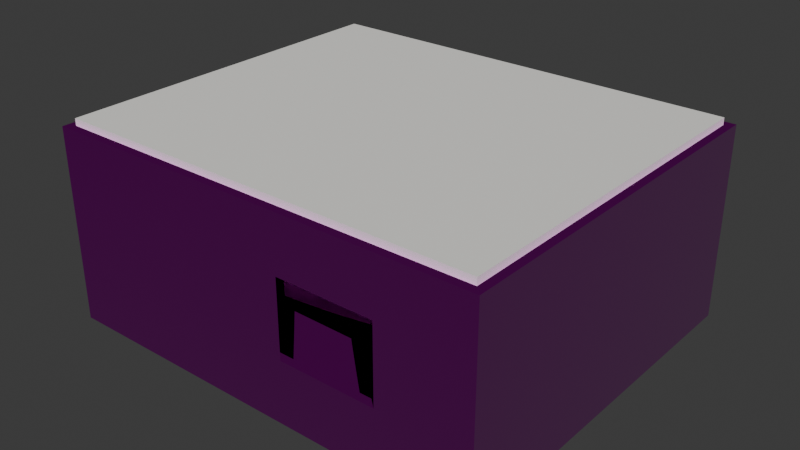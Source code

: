 # Source: ENV_RoomShell_v002.blend  (saved by Blender 5.1.30; exported with 4.5.12 LTS)
import bpy
from mathutils import Matrix  # noqa: F401  (used for matrix-valued properties, if any)

bpy.ops.wm.read_factory_settings(use_empty=True)
scene = bpy.context.scene
scene.name = 'Scene'

# ---- collections
col_collection = bpy.data.collections.new('Collection'); scene.collection.children.link(col_collection)

# ---- images (referenced by path relative to the original .blend; pixels are not part of the script)
import os
ASSET_DIR = os.environ.get("B2B_ASSET_DIR", "")  # directory of the original .blend (textures are referenced by path, not embedded)
HERE = os.path.dirname(os.path.abspath(__file__))  # packed textures are extracted next to this script under _unpacked/

def load_image(name, relpath, width, height, colorspace="sRGB"):
    """Load a texture the original file referenced (path relative to the .blend, or extracted next to this script)."""
    p = next((c for c in (os.path.join(HERE, relpath), os.path.join(ASSET_DIR, relpath)) if relpath and os.path.exists(c)), "")
    if p:
        img = bpy.data.images.load(p, check_existing=True)
        img.name = name
    else:  # same state as the original file: an image datablock whose file is absent (Cycles renders it pink)
        img = bpy.data.images.new(name, width, height)
        img.source = "FILE"
        img.filepath = "//" + (relpath or name)
    img.colorspace_settings.name = colorspace
    return img
img_tex_mat_floor_darkgreen_bc_png = load_image('TEX_MAT_Floor_DarkGreen_BC.png', 'TEX_MAT_Floor_DarkGreen_BC.png', 1024, 1024, 'sRGB')
img_tex_mat_floor_darkgreen_n_png = load_image('TEX_MAT_Floor_DarkGreen_N.png', 'TEX_MAT_Floor_DarkGreen_N.png', 1024, 1024, 'Non-Color')
img_tex_mat_floor_darkgreen_mask_png = load_image('TEX_MAT_Floor_DarkGreen_Mask.png', 'TEX_MAT_Floor_DarkGreen_Mask.png', 1024, 1024, 'Non-Color')
img_tex_mat_wallpaper_floralaged_bc_png = load_image('TEX_MAT_Wallpaper_FloralAged_BC.png', 'TEX_MAT_Wallpaper_FloralAged_BC.png', 1024, 1024, 'sRGB')
img_tex_mat_wallpaper_floralaged_n_png = load_image('TEX_MAT_Wallpaper_FloralAged_N.png', 'TEX_MAT_Wallpaper_FloralAged_N.png', 1024, 1024, 'Non-Color')
img_tex_mat_wallpaper_floralaged_mask_png = load_image('TEX_MAT_Wallpaper_FloralAged_Mask.png', 'TEX_MAT_Wallpaper_FloralAged_Mask.png', 1024, 1024, 'Non-Color')

# ---- materials (node trees are filled in below, after node groups)
mat_mat_floor_darkgreen = bpy.data.materials.new('MAT_Floor_DarkGreen')
mat_mat_floor_darkgreen.diffuse_color = (0.14, 0.2, 0.16, 1.0)
mat_mat_ceiling_white = bpy.data.materials.new('MAT_Ceiling_White')
mat_mat_ceiling_white.diffuse_color = (0.85, 0.84, 0.8, 1.0)
mat_mat_wallpaper_floralaged = bpy.data.materials.new('MAT_Wallpaper_FloralAged')
mat_mat_wallpaper_floralaged.diffuse_color = (0.76, 0.7, 0.58, 1.0)

# ---- material node trees
mat_mat_floor_darkgreen.use_nodes = True; mat_mat_floor_darkgreen.node_tree.nodes.clear()
_N = mat_mat_floor_darkgreen.node_tree.nodes; _L = mat_mat_floor_darkgreen.node_tree.links
n0 = _N.new('ShaderNodeOutputMaterial'); n0.name = 'Material Output'; n0.location = (0, 0)
n1 = _N.new('ShaderNodeBsdfPrincipled'); n1.name = 'Principled BSDF'; n1.location = (0, 0)
n2 = _N.new('ShaderNodeTexImage'); n2.name = 'Image Texture'; n2.location = (0, 0)
n2.image = img_tex_mat_floor_darkgreen_bc_png
n3 = _N.new('ShaderNodeTexImage'); n3.name = 'Image Texture.001'; n3.location = (0, 0)
n3.image = img_tex_mat_floor_darkgreen_n_png
n4 = _N.new('ShaderNodeNormalMap'); n4.name = 'Normal Map'; n4.location = (0, 0)
n5 = _N.new('ShaderNodeTexImage'); n5.name = 'Image Texture.002'; n5.location = (0, 0)
n5.image = img_tex_mat_floor_darkgreen_mask_png
n6 = _N.new('ShaderNodeSeparateColor'); n6.name = 'Separate Color'; n6.location = (0, 0)
n7 = _N.new('ShaderNodeMath'); n7.name = 'Math'; n7.location = (0, 0)
n7.operation = 'SUBTRACT'
n7.inputs[0].default_value = 1.0
_L.new(n2.outputs[0], n1.inputs[0])
_L.new(n3.outputs[0], n4.inputs[1])
_L.new(n4.outputs[0], n1.inputs[5])
_L.new(n5.outputs[0], n6.inputs[0])
_L.new(n6.outputs[0], n1.inputs[1])
_L.new(n5.outputs[1], n7.inputs[1])
_L.new(n7.outputs[0], n1.inputs[2])
_L.new(n1.outputs[0], n0.inputs[0])
n0.is_active_output = True
mat_mat_ceiling_white.use_nodes = True; mat_mat_ceiling_white.node_tree.nodes.clear()
_N = mat_mat_ceiling_white.node_tree.nodes; _L = mat_mat_ceiling_white.node_tree.links
n0 = _N.new('ShaderNodeBsdfPrincipled'); n0.name = 'Principled BSDF'; n0.location = (-200, 100)
n0.inputs[0].default_value = (0.85, 0.84, 0.8, 1.0)
n0.inputs[2].default_value = 0.9
n1 = _N.new('ShaderNodeOutputMaterial'); n1.name = 'Material Output'; n1.location = (200, 100)
_L.new(n0.outputs[0], n1.inputs[0])
n1.is_active_output = True
mat_mat_wallpaper_floralaged.use_nodes = True; mat_mat_wallpaper_floralaged.node_tree.nodes.clear()
_N = mat_mat_wallpaper_floralaged.node_tree.nodes; _L = mat_mat_wallpaper_floralaged.node_tree.links
n0 = _N.new('ShaderNodeOutputMaterial'); n0.name = 'Material Output'; n0.location = (0, 0)
n1 = _N.new('ShaderNodeBsdfPrincipled'); n1.name = 'Principled BSDF'; n1.location = (0, 0)
n2 = _N.new('ShaderNodeTexImage'); n2.name = 'Image Texture'; n2.location = (0, 0)
n2.image = img_tex_mat_wallpaper_floralaged_bc_png
n3 = _N.new('ShaderNodeTexImage'); n3.name = 'Image Texture.001'; n3.location = (0, 0)
n3.image = img_tex_mat_wallpaper_floralaged_n_png
n4 = _N.new('ShaderNodeNormalMap'); n4.name = 'Normal Map'; n4.location = (0, 0)
n5 = _N.new('ShaderNodeTexImage'); n5.name = 'Image Texture.002'; n5.location = (0, 0)
n5.image = img_tex_mat_wallpaper_floralaged_mask_png
n6 = _N.new('ShaderNodeSeparateColor'); n6.name = 'Separate Color'; n6.location = (0, 0)
n7 = _N.new('ShaderNodeMath'); n7.name = 'Math'; n7.location = (0, 0)
n7.operation = 'SUBTRACT'
n7.inputs[0].default_value = 1.0
_L.new(n2.outputs[0], n1.inputs[0])
_L.new(n3.outputs[0], n4.inputs[1])
_L.new(n4.outputs[0], n1.inputs[5])
_L.new(n5.outputs[0], n6.inputs[0])
_L.new(n6.outputs[0], n1.inputs[1])
_L.new(n5.outputs[1], n7.inputs[1])
_L.new(n7.outputs[0], n1.inputs[2])
_L.new(n1.outputs[0], n0.inputs[0])
n0.is_active_output = True

# ---- world
world_world = bpy.data.worlds.new('World'); scene.world = world_world
world_world.use_nodes = True; world_world.node_tree.nodes.clear()
_N = world_world.node_tree.nodes; _L = world_world.node_tree.links
n0 = _N.new('ShaderNodeOutputWorld'); n0.name = 'World Output'; n0.location = (200, 100)
n1 = _N.new('ShaderNodeBackground'); n1.name = 'Background'; n1.location = (-200, 100)
n1.inputs[0].default_value = (0.05088, 0.05088, 0.05088, 1.0)
_L.new(n1.outputs[0], n0.inputs[0])
n0.is_active_output = True
world_world.color = (0.05088, 0.05088, 0.05088)
world_world.sun_shadow_jitter_overblur = 0.0

# ---- meshes
me_cube = bpy.data.meshes.new('Cube')
me_cube.from_pydata([(-3.1, -2.6, -0.05), (-3.1, -2.6, 0.05), (-3.1, 2.6, -0.05), (-3.1, 2.6, 0.05), (3.1, -2.6, -0.05), (3.1, -2.6, 0.05), (3.1, 2.6, -0.05), (3.1, 2.6, 0.05)], [], [(0, 1, 3, 2), (2, 3, 7, 6), (6, 7, 5, 4), (4, 5, 1, 0), (2, 6, 4, 0), (7, 3, 1, 5)])
_uv = me_cube.uv_layers.new(name='UVMap')
_uv.uv.foreach_set('vector', [-0.15, 0.4875, -0.15, 0.5125, 1.15, 0.5125, 1.15, 0.4875, -0.275, 0.4875, -0.275, 0.5125, 1.275, 0.5125, 1.275, 0.4875, 1.15, 0.4875, 1.15, 0.5125, -0.15, 0.5125, -0.15, 0.4875, 1.275, 0.4875, 1.275, 0.5125, -0.275, 0.5125, -0.275, 0.4875, -0.275, 1.15, 1.275, 1.15, 1.275, -0.15, -0.275, -0.15, 1.275, 1.15, -0.275, 1.15, -0.275, -0.15, 1.275, -0.15])
me_cube.materials.append(mat_mat_floor_darkgreen)
me_cube.update()
me_cube_001 = bpy.data.meshes.new('Cube.001')
me_cube_001.from_pydata([(-3.1, -2.6, -0.05), (-3.1, -2.6, 0.05), (-3.1, 2.6, -0.05), (-3.1, 2.6, 0.05), (3.1, -2.6, -0.05), (3.1, -2.6, 0.05), (3.1, 2.6, -0.05), (3.1, 2.6, 0.05)], [], [(0, 1, 3, 2), (2, 3, 7, 6), (6, 7, 5, 4), (4, 5, 1, 0), (2, 6, 4, 0), (7, 3, 1, 5)])
_uv = me_cube_001.uv_layers.new(name='UVMap')
_uv.uv.foreach_set('vector', [-0.15, 0.4875, -0.15, 0.5125, 1.15, 0.5125, 1.15, 0.4875, -0.275, 0.4875, -0.275, 0.5125, 1.275, 0.5125, 1.275, 0.4875, 1.15, 0.4875, 1.15, 0.5125, -0.15, 0.5125, -0.15, 0.4875, 1.275, 0.4875, 1.275, 0.5125, -0.275, 0.5125, -0.275, 0.4875, -0.275, 1.15, 1.275, 1.15, 1.275, -0.15, -0.275, -0.15, 1.275, 1.15, -0.275, 1.15, -0.275, -0.15, 1.275, -0.15])
me_cube_001.materials.append(mat_mat_ceiling_white)
me_cube_001.update()
me_cube_002 = bpy.data.meshes.new('Cube.002')
me_cube_002.from_pydata([(-3.22, -0.06, -1.4), (-3.22, -0.06, 1.4), (-3.22, 0.06, -1.4), (-3.22, 0.06, 1.4), (3.22, -0.06, -1.4), (3.22, -0.06, 1.4), (3.22, 0.06, -1.4), (3.22, 0.06, 1.4)], [], [(0, 1, 3, 2), (2, 3, 7, 6), (6, 7, 5, 4), (4, 5, 1, 0), (2, 6, 4, 0), (7, 3, 1, 5)])
_uv = me_cube_002.uv_layers.new(name='UVMap')
_uv.uv.foreach_set('vector', [0.485, 0.15, 0.485, 0.85, 0.515, 0.85, 0.515, 0.15, -0.305, 0.15, -0.305, 0.85, 1.305, 0.85, 1.305, 0.15, 0.515, 0.15, 0.515, 0.85, 0.485, 0.85, 0.485, 0.15, 1.305, 0.15, 1.305, 0.85, -0.305, 0.85, -0.305, 0.15, -0.305, 0.515, 1.305, 0.515, 1.305, 0.485, -0.305, 0.485, 1.305, 0.515, -0.305, 0.515, -0.305, 0.485, 1.305, 0.485])
me_cube_002.materials.append(mat_mat_wallpaper_floralaged)
me_cube_002.update()
me_cube_003 = bpy.data.meshes.new('Cube.003')
me_cube_003.from_pydata([(-0.06, -2.6, -1.4), (-0.06, -2.6, 1.4), (-0.06, 2.6, -1.4), (-0.06, 2.6, 1.4), (0.06, -2.6, -1.4), (0.06, -2.6, 1.4), (0.06, 2.6, -1.4), (0.06, 2.6, 1.4)], [], [(0, 1, 3, 2), (2, 3, 7, 6), (6, 7, 5, 4), (4, 5, 1, 0), (2, 6, 4, 0), (7, 3, 1, 5)])
_uv = me_cube_003.uv_layers.new(name='UVMap')
_uv.uv.foreach_set('vector', [-0.15, 0.15, -0.15, 0.85, 1.15, 0.85, 1.15, 0.15, 0.485, 0.15, 0.485, 0.85, 0.515, 0.85, 0.515, 0.15, 1.15, 0.15, 1.15, 0.85, -0.15, 0.85, -0.15, 0.15, 0.515, 0.15, 0.515, 0.85, 0.485, 0.85, 0.485, 0.15, 0.485, 1.15, 0.515, 1.15, 0.515, -0.15, 0.485, -0.15, 0.515, 1.15, 0.485, 1.15, 0.485, -0.15, 0.515, -0.15])
me_cube_003.materials.append(mat_mat_wallpaper_floralaged)
me_cube_003.update()
me_cube_004 = bpy.data.meshes.new('Cube.004')
me_cube_004.from_pydata([(-3.22, -0.06, -1.4), (-3.22, -0.06, 1.4), (-3.22, 0.06, -1.4), (-3.22, 0.06, 1.4), (3.22, -0.06, -1.4), (3.22, -0.06, 1.4), (3.22, 0.06, -1.4), (3.22, 0.06, 1.4), (0.5, 0.06, 0.6), (0.5, 0.06, -0.5), (1.9, 0.06, -0.5), (1.9, 0.06, 0.6), (0.5, -0.06, 0.6), (1.9, -0.06, -0.5), (1.9, -0.06, 0.6), (0.5, -0.06, -0.5)], [], [(0, 1, 3, 2), (7, 6, 10, 11), (6, 2, 3, 7, 11, 8, 9, 10), (6, 7, 5, 4), (13, 4, 5, 14), (14, 5, 1, 0, 4, 13, 15, 12), (2, 6, 4, 0), (7, 3, 1, 5), (15, 9, 8, 12), (14, 11, 10, 13), (13, 10, 9, 15), (8, 11, 14, 12)])
_uv = me_cube_004.uv_layers.new(name='UVMap')
_uv.uv.foreach_set('vector', [0.485, 0.15, 0.485, 0.85, 0.515, 0.85, 0.515, 0.15, 1.305, 0.85, 1.305, 0.15, 0.975, 0.375, 0.975, 0.65, 1.305, 0.15, -0.305, 0.15, -0.305, 0.85, 1.305, 0.85, 0.975, 0.65, 0.625, 0.65, 0.625, 0.375, 0.975, 0.375, 0.515, 0.15, 0.515, 0.85, 0.485, 0.85, 0.485, 0.15, 0.975, 0.375, 1.305, 0.15, 1.305, 0.85, 0.975, 0.65, 0.975, 0.65, 1.305, 0.85, -0.305, 0.85, -0.305, 0.15, 1.305, 0.15, 0.975, 0.375, 0.625, 0.375, 0.625, 0.65, -0.305, 0.515, 1.305, 0.515, 1.305, 0.485, -0.305, 0.485, 1.305, 0.515, -0.305, 0.515, -0.305, 0.485, 1.305, 0.485, 0.485, 0.375, 0.515, 0.375, 0.515, 0.65, 0.485, 0.65, 0.485, 0.65, 0.515, 0.65, 0.515, 0.375, 0.485, 0.375, 0.975, 0.485, 0.975, 0.515, 0.625, 0.515, 0.625, 0.485, 0.625, 0.515, 0.975, 0.515, 0.975, 0.485, 0.625, 0.485])
me_cube_004.materials.append(mat_mat_wallpaper_floralaged)
me_cube_004.materials.append(None)
me_cube_004.update()
me_cube_006 = bpy.data.meshes.new('Cube.006')
me_cube_006.from_pydata([(-0.06, -2.6, -1.4), (-0.06, -2.6, 1.4), (-0.06, 2.6, -1.4), (-0.06, 2.6, 1.4), (0.06, -2.6, -1.4), (0.06, -2.6, 1.4), (0.06, 2.6, -1.4), (0.06, 2.6, 1.4), (-0.06, -0.1, 0.65), (-0.06, -1.0, 0.65), (-0.06, -1.0, -1.4), (-0.06, -0.1, -1.4), (0.06, -1.0, 0.65), (0.06, -0.1, 0.65), (0.06, -1.0, -1.4), (0.06, -0.1, -1.4)], [], [(0, 1, 3, 2, 11, 8, 9, 10), (2, 3, 7, 6), (6, 7, 5, 4, 14, 12, 13, 15), (4, 5, 1, 0), (14, 4, 0, 10), (11, 2, 6, 15), (7, 3, 1, 5), (13, 8, 11, 15), (10, 9, 12, 14), (8, 13, 12, 9)])
_uv = me_cube_006.uv_layers.new(name='UVMap')
_uv.uv.foreach_set('vector', [-0.15, 0.15, -0.15, 0.85, 1.15, 0.85, 1.15, 0.15, 0.475, 0.15, 0.475, 0.6625, 0.25, 0.6625, 0.25, 0.15, 0.485, 0.15, 0.485, 0.85, 0.515, 0.85, 0.515, 0.15, 1.15, 0.15, 1.15, 0.85, -0.15, 0.85, -0.15, 0.15, 0.25, 0.15, 0.25, 0.6625, 0.475, 0.6625, 0.475, 0.15, 0.515, 0.15, 0.515, 0.85, 0.485, 0.85, 0.485, 0.15, 0.515, 0.25, 0.515, -0.15, 0.485, -0.15, 0.485, 0.25, 0.485, 0.475, 0.485, 1.15, 0.515, 1.15, 0.515, 0.475, 0.515, 1.15, 0.485, 1.15, 0.485, -0.15, 0.515, -0.15, 0.515, 0.6625, 0.485, 0.6625, 0.485, 0.15, 0.515, 0.15, 0.485, 0.15, 0.485, 0.6625, 0.515, 0.6625, 0.515, 0.15, 0.485, 0.475, 0.515, 0.475, 0.515, 0.25, 0.485, 0.25])
me_cube_006.materials.append(mat_mat_wallpaper_floralaged)
me_cube_006.materials.append(None)
me_cube_006.update()
me_cube_008 = bpy.data.meshes.new('Cube.008')
me_cube_008.from_pydata([(-3.1, 2.585, 0.0), (-3.1, 2.585, 0.08), (-3.1, 2.6, 0.0), (-3.1, 2.6, 0.08), (3.1, 2.585, 0.0), (3.1, 2.585, 0.08), (3.1, 2.6, 0.0), (3.1, 2.6, 0.08), (3.085, -2.6, 0.0), (3.085, -2.6, 0.08), (3.085, 2.6, 0.0), (3.085, 2.6, 0.08), (3.1, -2.6, 0.0), (3.1, -2.6, 0.08), (3.1, 2.6, 0.0), (3.1, 2.6, 0.08), (-3.1, -2.6, 0.0), (-3.1, -2.6, 0.08), (-3.1, -2.585, 0.0), (-3.1, -2.585, 0.08), (3.1, -2.6, 0.0), (3.1, -2.6, 0.08), (3.1, -2.585, 0.0), (3.1, -2.585, 0.08), (-3.1, -2.6, 0.0), (-3.1, -2.6, 0.08), (-3.1, -1.0, 0.0), (-3.1, -1.0, 0.08), (-3.085, -2.6, 0.0), (-3.085, -2.6, 0.08), (-3.085, -1.0, 0.0), (-3.085, -1.0, 0.08), (-3.1, -0.1, 0.0), (-3.1, -0.1, 0.08), (-3.1, 2.6, 0.0), (-3.1, 2.6, 0.08), (-3.085, -0.1, 0.0), (-3.085, -0.1, 0.08), (-3.085, 2.6, 0.0), (-3.085, 2.6, 0.08)], [], [(0, 1, 3, 2), (2, 3, 7, 6), (6, 7, 5, 4), (4, 5, 1, 0), (2, 6, 4, 0), (7, 3, 1, 5), (8, 9, 11, 10), (10, 11, 15, 14), (14, 15, 13, 12), (12, 13, 9, 8), (10, 14, 12, 8), (15, 11, 9, 13), (16, 17, 19, 18), (18, 19, 23, 22), (22, 23, 21, 20), (20, 21, 17, 16), (18, 22, 20, 16), (23, 19, 17, 21), (24, 25, 27, 26), (26, 27, 31, 30), (30, 31, 29, 28), (28, 29, 25, 24), (26, 30, 28, 24), (31, 27, 25, 29), (32, 33, 35, 34), (34, 35, 39, 38), (38, 39, 37, 36), (36, 37, 33, 32), (34, 38, 36, 32), (39, 35, 33, 37)])
_uv = me_cube_008.uv_layers.new(name='UVMap')
_uv.uv.foreach_set('vector', [1.146, 0.49, 1.146, 0.51, 1.15, 0.51, 1.15, 0.49, -0.275, 0.49, -0.275, 0.51, 1.275, 0.51, 1.275, 0.49, 1.15, 0.49, 1.15, 0.51, 1.146, 0.51, 1.146, 0.49, 1.275, 0.49, 1.275, 0.51, -0.275, 0.51, -0.275, 0.49, -0.275, 1.15, 1.275, 1.15, 1.275, 1.146, -0.275, 1.146, 1.275, 1.15, -0.275, 1.15, -0.275, 1.146, 1.275, 1.146, -0.15, 0.49, -0.15, 0.51, 1.15, 0.51, 1.15, 0.49, 1.271, 0.49, 1.271, 0.51, 1.275, 0.51, 1.275, 0.49, 1.15, 0.49, 1.15, 0.51, -0.15, 0.51, -0.15, 0.49, 1.275, 0.49, 1.275, 0.51, 1.271, 0.51, 1.271, 0.49, 1.271, 1.15, 1.275, 1.15, 1.275, -0.15, 1.271, -0.15, 1.275, 1.15, 1.271, 1.15, 1.271, -0.15, 1.275, -0.15, -0.15, 0.49, -0.15, 0.51, -0.1462, 0.51, -0.1462, 0.49, -0.275, 0.49, -0.275, 0.51, 1.275, 0.51, 1.275, 0.49, -0.1462, 0.49, -0.1462, 0.51, -0.15, 0.51, -0.15, 0.49, 1.275, 0.49, 1.275, 0.51, -0.275, 0.51, -0.275, 0.49, -0.275, -0.1462, 1.275, -0.1462, 1.275, -0.15, -0.275, -0.15, 1.275, -0.1462, -0.275, -0.1462, -0.275, -0.15, 1.275, -0.15, -0.15, 0.49, -0.15, 0.51, 0.25, 0.51, 0.25, 0.49, -0.275, 0.49, -0.275, 0.51, -0.2713, 0.51, -0.2713, 0.49, 0.25, 0.49, 0.25, 0.51, -0.15, 0.51, -0.15, 0.49, -0.2713, 0.49, -0.2713, 0.51, -0.275, 0.51, -0.275, 0.49, -0.275, 0.25, -0.2713, 0.25, -0.2713, -0.15, -0.275, -0.15, -0.2713, 0.25, -0.275, 0.25, -0.275, -0.15, -0.2713, -0.15, 0.475, 0.49, 0.475, 0.51, 1.15, 0.51, 1.15, 0.49, -0.275, 0.49, -0.275, 0.51, -0.2713, 0.51, -0.2713, 0.49, 1.15, 0.49, 1.15, 0.51, 0.475, 0.51, 0.475, 0.49, -0.2713, 0.49, -0.2713, 0.51, -0.275, 0.51, -0.275, 0.49, -0.275, 1.15, -0.2713, 1.15, -0.2713, 0.475, -0.275, 0.475, -0.2713, 1.15, -0.275, 1.15, -0.275, 0.475, -0.2713, 0.475])
me_cube_008.materials.append(mat_mat_wallpaper_floralaged)
me_cube_008.update()

# ---- objects
ob_env_roomshell = bpy.data.objects.new('ENV_RoomShell', None)
ob_shell_floor = bpy.data.objects.new('Shell_Floor', me_cube)
ob_shell_ceiling = bpy.data.objects.new('Shell_Ceiling', me_cube_001)
ob_shell_wall_s = bpy.data.objects.new('Shell_Wall_S', me_cube_002)
ob_shell_wall_w = bpy.data.objects.new('Shell_Wall_W', me_cube_003)
ob_shell_wall_n = bpy.data.objects.new('Shell_Wall_N', me_cube_004)
ob_shell_wall_e = bpy.data.objects.new('Shell_Wall_E', me_cube_006)
ob_shell_skirting = bpy.data.objects.new('Shell_Skirting', me_cube_008)

# ---- transforms, parenting, visibility, modifiers, constraints
ob_env_roomshell.location = (0.0, 0.0, 0.0)
ob_env_roomshell.empty_display_type = 'CUBE'
ob_env_roomshell.empty_display_size = 0.2
ob_shell_floor.parent = ob_env_roomshell
ob_shell_floor.location = (0.0, 0.0, -0.05)
ob_shell_ceiling.parent = ob_env_roomshell
ob_shell_ceiling.location = (0.0, 0.0, 2.85)
ob_shell_wall_s.parent = ob_env_roomshell
ob_shell_wall_s.location = (0.0, 2.66, 1.4)
ob_shell_wall_w.parent = ob_env_roomshell
ob_shell_wall_w.location = (3.16, 0.0, 1.4)
ob_shell_wall_n.parent = ob_env_roomshell
ob_shell_wall_n.location = (0.0, -2.66, 1.4)
ob_shell_wall_e.parent = ob_env_roomshell
ob_shell_wall_e.location = (-3.16, 0.0, 1.4)
ob_shell_skirting.parent = ob_env_roomshell
ob_shell_skirting.location = (0.0, 0.0, 0.0)

# ---- collection membership
scene.collection.objects.link(ob_env_roomshell)
col_collection.objects.link(ob_shell_floor)
col_collection.objects.link(ob_shell_ceiling)
col_collection.objects.link(ob_shell_wall_s)
col_collection.objects.link(ob_shell_wall_w)
col_collection.objects.link(ob_shell_wall_n)
col_collection.objects.link(ob_shell_wall_e)
col_collection.objects.link(ob_shell_skirting)

# ---- scene / render settings (as saved in the file)
scene.frame_start = 1; scene.frame_end = 250; scene.frame_set(1)
scene.render.engine = 'BLENDER_EEVEE_NEXT'
scene.render.bake_bias = 0.0
scene.render.bake_samples = 0
scene.cycles.sampling_pattern = 'TABULATED_SOBOL'
scene.eevee.use_volume_custom_range = False
bpy.context.view_layer.update()

# ---- added for rendering (the .blend has no active camera and no usable light): camera, sun
cam_auto = bpy.data.cameras.new('AutoCamera')
cam_auto.lens = 50.0
cam_auto.sensor_width = 36.0
cam_auto.clip_end = 1000.0
ob_auto_camera = bpy.data.objects.new('AutoCamera', cam_auto)
scene.collection.objects.link(ob_auto_camera)
ob_auto_camera.location = (8.27894, -9.93472, 8.02315)
ob_auto_camera.rotation_euler = (1.09748, -7.21219e-08, 0.694738)
scene.camera = ob_auto_camera
light_auto_sun = bpy.data.lights.new('AutoSun', 'SUN')
light_auto_sun.energy = 3.0
light_auto_sun.angle = 0.0523599
ob_auto_sun = bpy.data.objects.new('AutoSun', light_auto_sun)
scene.collection.objects.link(ob_auto_sun)
ob_auto_sun.rotation_euler = (0.872665, 0.174533, 0.523599)
bpy.context.view_layer.update()
